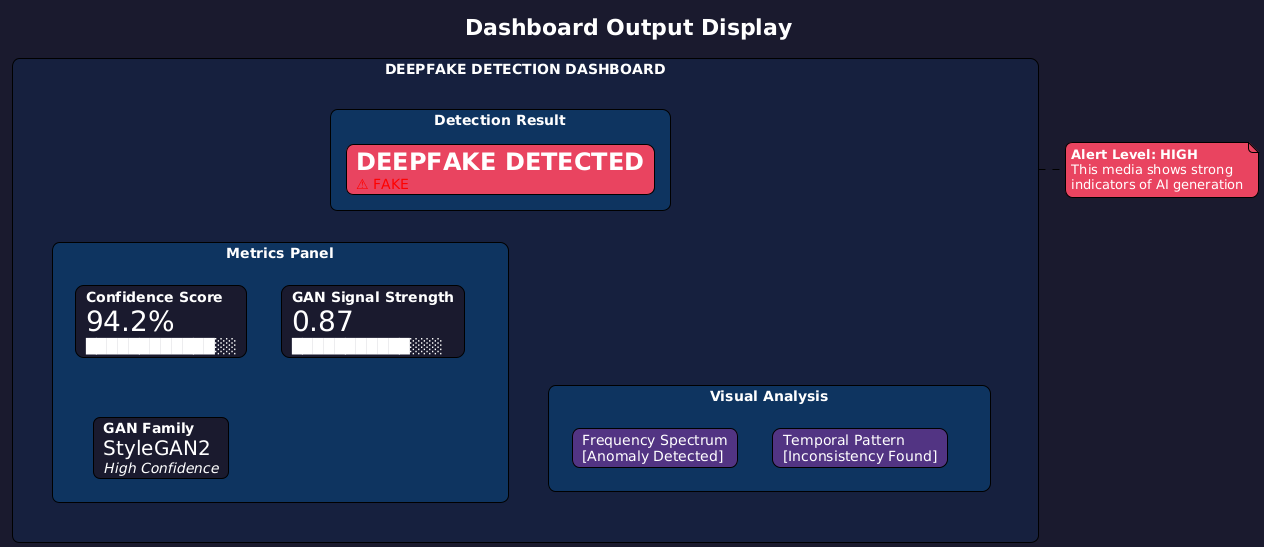

The diagram above was rendered by PlantUML. Its source (embedded in the PNG):
@startuml
!theme plain
title Dashboard Output Display

skinparam backgroundColor #1a1a2e
skinparam defaultFontColor white
skinparam roundcorner 15

rectangle "DEEPFAKE DETECTION DASHBOARD" as dash #16213e {
    
    rectangle "Detection Result" as result #0f3460 {
        card "<size:24><b>DEEPFAKE DETECTED</b></size>\n<color:red>⚠ FAKE</color>" as label #e94560
    }
    
    rectangle "Metrics Panel" as metrics #0f3460 {
        card "<b>Confidence Score</b>\n<size:28>94.2%</size>\n████████████░░" as conf #1a1a2e
        card "<b>GAN Signal Strength</b>\n<size:28>0.87</size>\n███████████░░░" as signal #1a1a2e
        card "<b>GAN Family</b>\n<size:20>StyleGAN2</size>\n<i>High Confidence</i>" as family #1a1a2e
    }
    
    rectangle "Visual Analysis" as visual #0f3460 {
        card "Frequency Spectrum\n[Anomaly Detected]" as spectrum #533483
        card "Temporal Pattern\n[Inconsistency Found]" as temporal #533483
    }
}

label -[hidden]down- metrics
metrics -[hidden]down- visual

note right of dash #e94560
  <b>Alert Level: HIGH</b>
  This media shows strong
  indicators of AI generation
end note
@enduml